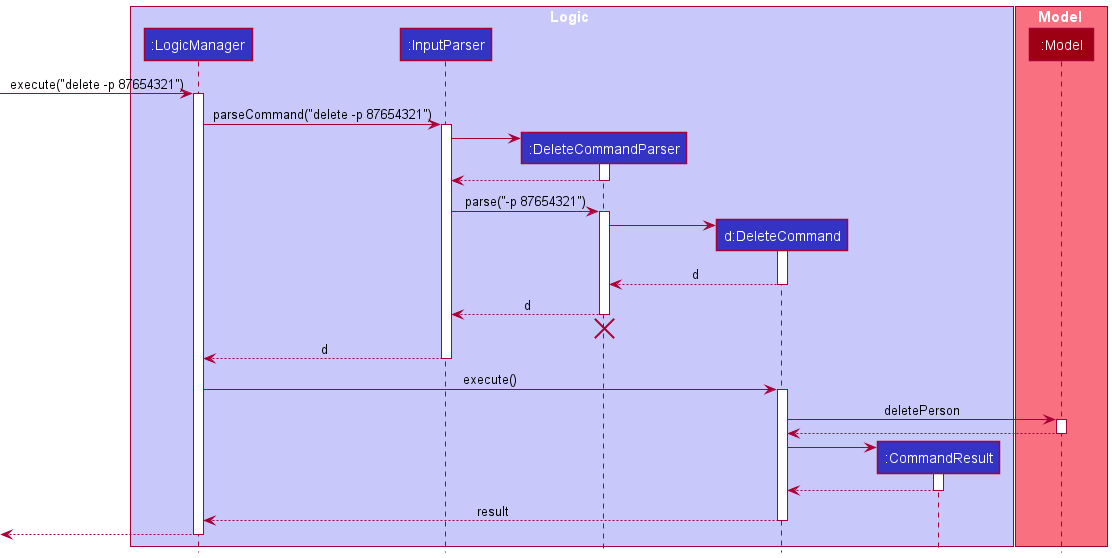

The diagram above was rendered by PlantUML. Its source (embedded in the PNG):
@startuml
!include style.puml

box Logic LOGIC_COLOR_T1
participant ":LogicManager" as LogicManager LOGIC_COLOR
participant ":InputParser" as InputParser LOGIC_COLOR
participant ":DeleteCommandParser" as DeleteCommandParser LOGIC_COLOR
participant "d:DeleteCommand" as DeleteCommand LOGIC_COLOR
participant ":CommandResult" as CommandResult LOGIC_COLOR
end box

box Model MODEL_COLOR_T1
participant ":Model" as Model MODEL_COLOR
end box

[-> LogicManager : execute("delete -p 87654321")
activate LogicManager

LogicManager -> InputParser : parseCommand("delete -p 87654321")
activate InputParser

create DeleteCommandParser
InputParser -> DeleteCommandParser
activate DeleteCommandParser

DeleteCommandParser --> InputParser
deactivate DeleteCommandParser


InputParser -> DeleteCommandParser : parse("-p 87654321")
activate DeleteCommandParser

create DeleteCommand
DeleteCommandParser -> DeleteCommand
activate DeleteCommand

DeleteCommand --> DeleteCommandParser : d
deactivate DeleteCommand

DeleteCommandParser --> InputParser : d
deactivate DeleteCommandParser
'Hidden arrow to position the destroy marker below the end of the activation bar.
DeleteCommandParser -[hidden]-> InputParser
destroy DeleteCommandParser

InputParser --> LogicManager : d
deactivate InputParser

LogicManager -> DeleteCommand : execute()
activate DeleteCommand

DeleteCommand -> Model : deletePerson
activate Model

Model --> DeleteCommand
deactivate Model

create CommandResult
DeleteCommand -> CommandResult
activate CommandResult

CommandResult --> DeleteCommand
deactivate CommandResult

DeleteCommand --> LogicManager : result
deactivate DeleteCommand

[<--LogicManager
deactivate LogicManager
@enduml